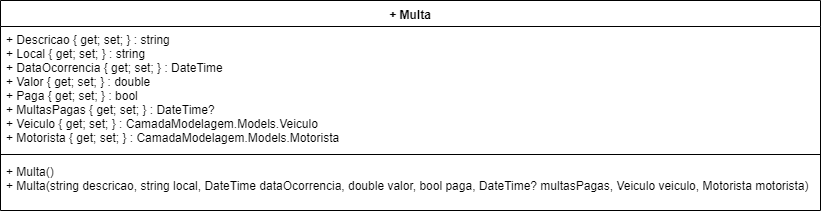

The diagram above was exported from draw.io. Its source (the exported page's mxGraphModel, read from the mxfile embedded in the PNG):
<mxGraphModel dx="984" dy="349" grid="1" gridSize="10" guides="1" tooltips="1" connect="1" arrows="1" fold="1" page="1" pageScale="1" pageWidth="1169" pageHeight="827" math="0" shadow="0">
  <root>
    <mxCell id="0" />
    <mxCell id="1" parent="0" />
    <mxCell id="QVzqmgC1aSP6FY4luHf9-1" value="+ Multa" style="swimlane;fontStyle=1;align=center;verticalAlign=top;childLayout=stackLayout;horizontal=1;startSize=26;horizontalStack=0;resizeParent=1;resizeParentMax=0;resizeLast=0;collapsible=1;marginBottom=0;" vertex="1" parent="1">
      <mxGeometry x="40" y="80" width="820" height="210" as="geometry" />
    </mxCell>
    <mxCell id="QVzqmgC1aSP6FY4luHf9-2" value="+ Descricao { get; set; } : string&#10;+ Local { get; set; } : string&#10;+ DataOcorrencia { get; set; } : DateTime&#10;+ Valor { get; set; } : double&#10;+ Paga { get; set; } : bool&#10;+ MultasPagas { get; set; } : DateTime?&#10;+ Veiculo { get; set; } : CamadaModelagem.Models.Veiculo&#10;+ Motorista { get; set; } : CamadaModelagem.Models.Motorista" style="text;strokeColor=none;fillColor=none;align=left;verticalAlign=top;spacingLeft=4;spacingRight=4;overflow=hidden;rotatable=0;points=[[0,0.5],[1,0.5]];portConstraint=eastwest;" vertex="1" parent="QVzqmgC1aSP6FY4luHf9-1">
      <mxGeometry y="26" width="820" height="124" as="geometry" />
    </mxCell>
    <mxCell id="QVzqmgC1aSP6FY4luHf9-3" value="" style="line;strokeWidth=1;fillColor=none;align=left;verticalAlign=middle;spacingTop=-1;spacingLeft=3;spacingRight=3;rotatable=0;labelPosition=right;points=[];portConstraint=eastwest;" vertex="1" parent="QVzqmgC1aSP6FY4luHf9-1">
      <mxGeometry y="150" width="820" height="8" as="geometry" />
    </mxCell>
    <mxCell id="QVzqmgC1aSP6FY4luHf9-4" value="+ Multa()&#10;+ Multa(string descricao, string local, DateTime dataOcorrencia, double valor, bool paga, DateTime? multasPagas, Veiculo veiculo, Motorista motorista)" style="text;strokeColor=none;fillColor=none;align=left;verticalAlign=top;spacingLeft=4;spacingRight=4;overflow=hidden;rotatable=0;points=[[0,0.5],[1,0.5]];portConstraint=eastwest;" vertex="1" parent="QVzqmgC1aSP6FY4luHf9-1">
      <mxGeometry y="158" width="820" height="52" as="geometry" />
    </mxCell>
  </root>
</mxGraphModel>